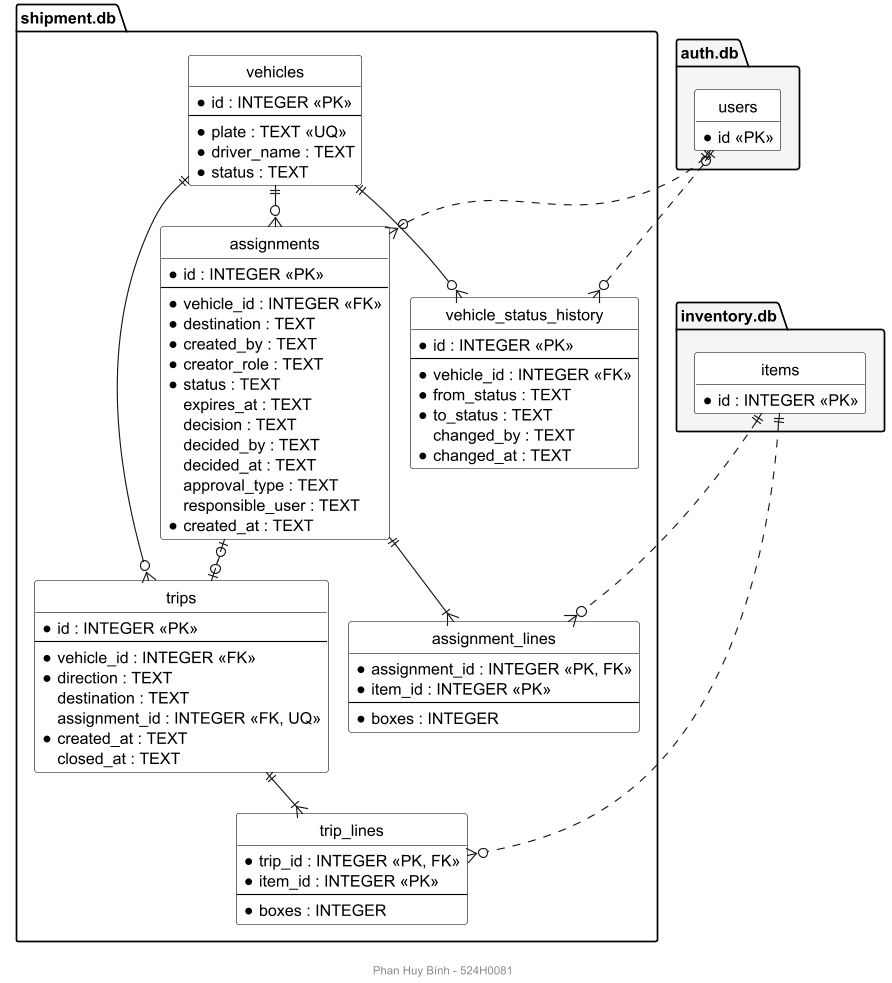

The diagram above was rendered by PlantUML. Its source (embedded in the PNG):
@startuml erd-shipment
!pragma layout smetana
skinparamlocked dpi 110
footer Phan Huy Bính - 524H0081
' ERD (crow's foot). Nét liền: khóa ngoại trong shipment.db. Nét đứt: tham chiếu ID sang CSDL service khác.
hide circle
set separator none
hide methods
skinparam shadowing false
skinparam class {
  BackgroundColor White
  BorderColor Black
}

package "shipment.db" {
  entity vehicles {
    * id : INTEGER <<PK>>
    --
    * plate : TEXT <<UQ>>
    * driver_name : TEXT
    * status : TEXT
  }
  entity vehicle_status_history {
    * id : INTEGER <<PK>>
    --
    * vehicle_id : INTEGER <<FK>>
    * from_status : TEXT
    * to_status : TEXT
    changed_by : TEXT
    * changed_at : TEXT
  }
  entity trips {
    * id : INTEGER <<PK>>
    --
    * vehicle_id : INTEGER <<FK>>
    * direction : TEXT
    destination : TEXT
    assignment_id : INTEGER <<FK, UQ>>
    * created_at : TEXT
    closed_at : TEXT
  }
  entity trip_lines {
    * trip_id : INTEGER <<PK, FK>>
    * item_id : INTEGER <<PK>>
    --
    * boxes : INTEGER
  }
  entity assignments {
    * id : INTEGER <<PK>>
    --
    * vehicle_id : INTEGER <<FK>>
    * destination : TEXT
    * created_by : TEXT
    * creator_role : TEXT
    * status : TEXT
    expires_at : TEXT
    decision : TEXT
    decided_by : TEXT
    decided_at : TEXT
    approval_type : TEXT
    responsible_user : TEXT
    * created_at : TEXT
  }
  entity assignment_lines {
    * assignment_id : INTEGER <<PK, FK>>
    * item_id : INTEGER <<PK>>
    --
    * boxes : INTEGER
  }
}
package "inventory.db" #F5F5F5 {
  entity items {
    * id : INTEGER <<PK>>
  }
}
package "auth.db" #F5F5F5 {
  entity users {
    * id <<PK>>
  }
}

vehicles ||--o{ vehicle_status_history
vehicles ||--o{ trips
vehicles ||--o{ assignments
assignments |o--o| trips
trips ||--|{ trip_lines
assignments ||--|{ assignment_lines
items ||..o{ trip_lines
items ||..o{ assignment_lines
users ||..o{ assignments
users |o..o{ vehicle_status_history
@enduml